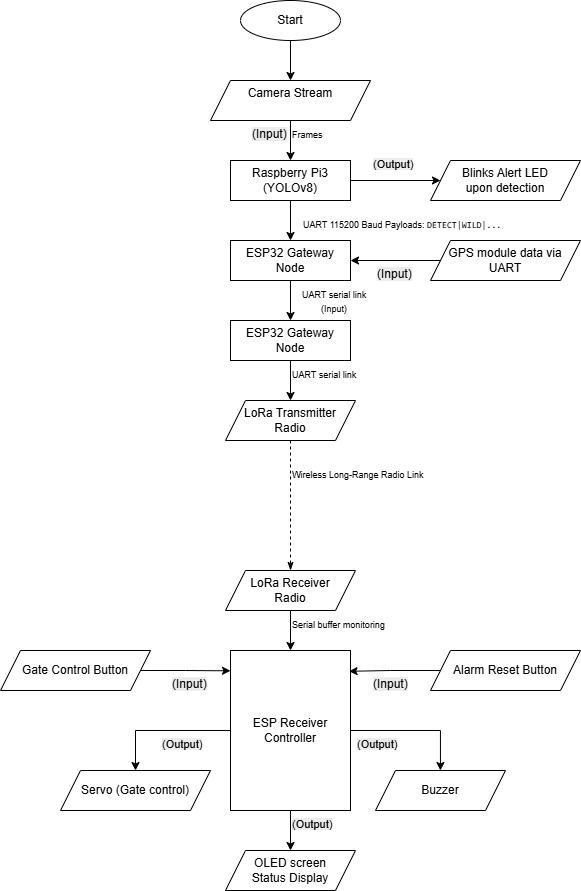

The diagram above was exported from draw.io. Its source (the exported page's mxGraphModel, read from the mxfile embedded in the PNG):
<mxGraphModel dx="1329" dy="632" grid="1" gridSize="10" guides="1" tooltips="1" connect="1" arrows="1" fold="1" page="1" pageScale="1" pageWidth="850" pageHeight="1100" math="0" shadow="0">
  <root>
    <mxCell id="0" />
    <mxCell id="1" parent="0" />
    <mxCell id="YSmzMkVOKj08ZlKqB2vo-8" edge="1" parent="1" source="YSmzMkVOKj08ZlKqB2vo-2" style="edgeStyle=orthogonalEdgeStyle;rounded=0;orthogonalLoop=1;jettySize=auto;html=1;exitX=1;exitY=0.5;exitDx=0;exitDy=0;entryX=0;entryY=0.5;entryDx=0;entryDy=0;" target="YSmzMkVOKj08ZlKqB2vo-7">
      <mxGeometry relative="1" as="geometry" />
    </mxCell>
    <mxCell id="20BHwRjoc1UVzPPaDKmK-3" edge="1" parent="1" source="YSmzMkVOKj08ZlKqB2vo-2" style="edgeStyle=orthogonalEdgeStyle;rounded=0;orthogonalLoop=1;jettySize=auto;html=1;exitX=0.5;exitY=1;exitDx=0;exitDy=0;entryX=0.5;entryY=0;entryDx=0;entryDy=0;" target="YSmzMkVOKj08ZlKqB2vo-10">
      <mxGeometry relative="1" as="geometry" />
    </mxCell>
    <mxCell id="YSmzMkVOKj08ZlKqB2vo-2" parent="1" style="rounded=0;whiteSpace=wrap;html=1;" value="Raspberry Pi3 (YOLOv8)" vertex="1">
      <mxGeometry height="40" width="120" x="240" y="200" as="geometry" />
    </mxCell>
    <mxCell id="YSmzMkVOKj08ZlKqB2vo-4" edge="1" parent="1" source="YSmzMkVOKj08ZlKqB2vo-3" style="edgeStyle=orthogonalEdgeStyle;rounded=0;orthogonalLoop=1;jettySize=auto;html=1;exitX=0.5;exitY=1;exitDx=0;exitDy=0;entryX=0.5;entryY=0;entryDx=0;entryDy=0;" target="YSmzMkVOKj08ZlKqB2vo-2">
      <mxGeometry relative="1" as="geometry" />
    </mxCell>
    <mxCell id="YSmzMkVOKj08ZlKqB2vo-3" parent="1" style="shape=parallelogram;perimeter=parallelogramPerimeter;whiteSpace=wrap;html=1;fixedSize=1;" value="Camera Stream&lt;div&gt;&lt;br/&gt;&lt;/div&gt;" vertex="1">
      <mxGeometry height="40" width="160" x="220" y="120" as="geometry" />
    </mxCell>
    <mxCell id="YSmzMkVOKj08ZlKqB2vo-6" edge="1" parent="1" source="YSmzMkVOKj08ZlKqB2vo-5" style="edgeStyle=orthogonalEdgeStyle;rounded=0;orthogonalLoop=1;jettySize=auto;html=1;exitX=0.5;exitY=1;exitDx=0;exitDy=0;entryX=0.5;entryY=0;entryDx=0;entryDy=0;" target="YSmzMkVOKj08ZlKqB2vo-3">
      <mxGeometry relative="1" as="geometry" />
    </mxCell>
    <mxCell id="YSmzMkVOKj08ZlKqB2vo-5" parent="1" style="shape=ellipse;html=1;dashed=0;whiteSpace=wrap;perimeter=ellipsePerimeter;" value="Start" vertex="1">
      <mxGeometry height="40" width="100" x="250" y="40" as="geometry" />
    </mxCell>
    <mxCell id="YSmzMkVOKj08ZlKqB2vo-7" parent="1" style="shape=parallelogram;perimeter=parallelogramPerimeter;whiteSpace=wrap;html=1;fixedSize=1;" value="Blinks Alert LED&lt;br&gt;upon detection" vertex="1">
      <mxGeometry height="40" width="150" x="440" y="200" as="geometry" />
    </mxCell>
    <mxCell id="20BHwRjoc1UVzPPaDKmK-12" edge="1" parent="1" source="YSmzMkVOKj08ZlKqB2vo-10" style="edgeStyle=orthogonalEdgeStyle;rounded=0;orthogonalLoop=1;jettySize=auto;html=1;exitX=0.5;exitY=1;exitDx=0;exitDy=0;entryX=0.5;entryY=0;entryDx=0;entryDy=0;" target="20BHwRjoc1UVzPPaDKmK-11">
      <mxGeometry relative="1" as="geometry" />
    </mxCell>
    <mxCell id="YSmzMkVOKj08ZlKqB2vo-10" parent="1" style="rounded=0;whiteSpace=wrap;html=1;" value="ESP32 Gateway Node" vertex="1">
      <mxGeometry height="40" width="120" x="240" y="280" as="geometry" />
    </mxCell>
    <mxCell id="20BHwRjoc1UVzPPaDKmK-1" parent="1" style="text;whiteSpace=wrap;html=1;" value="&lt;font style=&quot;font-size: 9px;&quot;&gt;Frames&lt;/font&gt;" vertex="1">
      <mxGeometry height="40" width="70" x="300" y="160" as="geometry" />
    </mxCell>
    <mxCell id="20BHwRjoc1UVzPPaDKmK-2" parent="1" style="text;whiteSpace=wrap;html=1;" value="&lt;font style=&quot;font-size: 9px;&quot;&gt;&lt;font style=&quot;&quot;&gt;UART 115200 Baud&amp;nbsp;&lt;/font&gt;Payloads: &lt;code&gt;DETECT|WILD|...&lt;/code&gt;&lt;/font&gt;" vertex="1">
      <mxGeometry height="40" width="209" x="311" y="250" as="geometry" />
    </mxCell>
    <mxCell id="20BHwRjoc1UVzPPaDKmK-4" parent="1" style="text;whiteSpace=wrap;html=1;" value="&lt;span style=&quot;color: rgb(0, 0, 0); font-family: Helvetica; font-size: 11px; font-style: normal; font-variant-ligatures: normal; font-variant-caps: normal; font-weight: 400; letter-spacing: normal; orphans: 2; text-align: center; text-indent: 0px; text-transform: none; widows: 2; word-spacing: 0px; -webkit-text-stroke-width: 0px; white-space: normal; background-color: rgb(236, 236, 236); text-decoration-thickness: initial; text-decoration-style: initial; text-decoration-color: initial; display: inline !important; float: none;&quot;&gt;(Output)&lt;/span&gt;" vertex="1">
      <mxGeometry height="40" width="70" x="380.5" y="190" as="geometry" />
    </mxCell>
    <mxCell id="20BHwRjoc1UVzPPaDKmK-5" parent="1" style="text;whiteSpace=wrap;html=1;" value="&lt;span style=&quot;color: rgb(0, 0, 0); font-family: Helvetica; font-size: 12px; font-style: normal; font-variant-ligatures: normal; font-variant-caps: normal; font-weight: 400; letter-spacing: normal; orphans: 2; text-align: center; text-indent: 0px; text-transform: none; widows: 2; word-spacing: 0px; -webkit-text-stroke-width: 0px; white-space: normal; background-color: rgb(236, 236, 236); text-decoration-thickness: initial; text-decoration-style: initial; text-decoration-color: initial; display: inline !important; float: none;&quot;&gt;(Input)&lt;/span&gt;" vertex="1">
      <mxGeometry height="40" width="70" x="260" y="160" as="geometry" />
    </mxCell>
    <mxCell id="20BHwRjoc1UVzPPaDKmK-8" edge="1" parent="1" source="20BHwRjoc1UVzPPaDKmK-7" style="edgeStyle=orthogonalEdgeStyle;rounded=0;orthogonalLoop=1;jettySize=auto;html=1;exitX=0;exitY=0.5;exitDx=0;exitDy=0;entryX=1;entryY=0.5;entryDx=0;entryDy=0;" target="YSmzMkVOKj08ZlKqB2vo-10">
      <mxGeometry relative="1" as="geometry" />
    </mxCell>
    <mxCell id="20BHwRjoc1UVzPPaDKmK-7" parent="1" style="shape=parallelogram;perimeter=parallelogramPerimeter;whiteSpace=wrap;html=1;fixedSize=1;" value="&lt;span style=&quot;text-align: left;&quot;&gt;GPS module data via UART&lt;/span&gt;" vertex="1">
      <mxGeometry height="40" width="150" x="440" y="280" as="geometry" />
    </mxCell>
    <mxCell id="20BHwRjoc1UVzPPaDKmK-9" parent="1" style="text;whiteSpace=wrap;html=1;" value="&lt;span style=&quot;color: rgb(0, 0, 0); font-family: Helvetica; font-size: 12px; font-style: normal; font-variant-ligatures: normal; font-variant-caps: normal; font-weight: 400; letter-spacing: normal; orphans: 2; text-align: center; text-indent: 0px; text-transform: none; widows: 2; word-spacing: 0px; -webkit-text-stroke-width: 0px; white-space: normal; background-color: rgb(236, 236, 236); text-decoration-thickness: initial; text-decoration-style: initial; text-decoration-color: initial; display: inline !important; float: none;&quot;&gt;(Input)&lt;/span&gt;" vertex="1">
      <mxGeometry height="20" width="40" x="385" y="300" as="geometry" />
    </mxCell>
    <mxCell id="20BHwRjoc1UVzPPaDKmK-15" edge="1" parent="1" source="20BHwRjoc1UVzPPaDKmK-11" style="edgeStyle=orthogonalEdgeStyle;rounded=0;orthogonalLoop=1;jettySize=auto;html=1;exitX=0.5;exitY=1;exitDx=0;exitDy=0;entryX=0.5;entryY=0;entryDx=0;entryDy=0;" target="20BHwRjoc1UVzPPaDKmK-14">
      <mxGeometry relative="1" as="geometry" />
    </mxCell>
    <mxCell id="20BHwRjoc1UVzPPaDKmK-11" parent="1" style="rounded=0;whiteSpace=wrap;html=1;" value="ESP32 Gateway Node" vertex="1">
      <mxGeometry height="40" width="120" x="240" y="360" as="geometry" />
    </mxCell>
    <mxCell id="20BHwRjoc1UVzPPaDKmK-13" parent="1" style="text;whiteSpace=wrap;html=1;" value="&lt;font style=&quot;font-size: 9px;&quot;&gt;UART serial link&lt;br&gt;&lt;/font&gt;&lt;div style=&quot;text-align: center;&quot;&gt;&lt;span style=&quot;background-color: transparent; color: light-dark(rgb(0, 0, 0), rgb(255, 255, 255));&quot;&gt;&lt;font style=&quot;font-size: 9px;&quot;&gt;(Input)&lt;/font&gt;&lt;/span&gt;&lt;/div&gt;" vertex="1">
      <mxGeometry height="30" width="100" x="310" y="320" as="geometry" />
    </mxCell>
    <mxCell id="20BHwRjoc1UVzPPaDKmK-14" parent="1" style="shape=parallelogram;perimeter=parallelogramPerimeter;whiteSpace=wrap;html=1;fixedSize=1;" value="LoRa Transmitter &lt;br&gt;Radio" vertex="1">
      <mxGeometry height="40" width="130" x="235" y="440" as="geometry" />
    </mxCell>
    <mxCell id="20BHwRjoc1UVzPPaDKmK-16" parent="1" style="text;whiteSpace=wrap;html=1;" value="&lt;font style=&quot;font-size: 9px;&quot;&gt;UART serial link&lt;br&gt;&lt;/font&gt;&lt;div style=&quot;text-align: center;&quot;&gt;&lt;br&gt;&lt;/div&gt;" vertex="1">
      <mxGeometry height="30" width="100" x="300" y="400" as="geometry" />
    </mxCell>
    <mxCell id="20BHwRjoc1UVzPPaDKmK-22" edge="1" parent="1" source="20BHwRjoc1UVzPPaDKmK-17" style="edgeStyle=orthogonalEdgeStyle;rounded=0;orthogonalLoop=1;jettySize=auto;html=1;exitX=0.5;exitY=1;exitDx=0;exitDy=0;entryX=0.5;entryY=0;entryDx=0;entryDy=0;" target="20BHwRjoc1UVzPPaDKmK-21">
      <mxGeometry relative="1" as="geometry" />
    </mxCell>
    <mxCell id="20BHwRjoc1UVzPPaDKmK-17" parent="1" style="shape=parallelogram;perimeter=parallelogramPerimeter;whiteSpace=wrap;html=1;fixedSize=1;" value="LoRa Receiver&lt;br&gt;Radio" vertex="1">
      <mxGeometry height="40" width="130" x="235" y="610" as="geometry" />
    </mxCell>
    <mxCell id="20BHwRjoc1UVzPPaDKmK-19" parent="1" style="text;whiteSpace=wrap;html=1;" value="&lt;font style=&quot;font-size: 9px;&quot;&gt;Wireless Long-Range Radio Link&lt;/font&gt;" vertex="1">
      <mxGeometry height="40" width="210" x="300" y="500" as="geometry" />
    </mxCell>
    <mxCell id="20BHwRjoc1UVzPPaDKmK-20" edge="1" parent="1" source="20BHwRjoc1UVzPPaDKmK-14" style="endArrow=classicThin;dashed=1;html=1;rounded=0;endFill=1;exitX=0.5;exitY=1;exitDx=0;exitDy=0;entryX=0.5;entryY=0;entryDx=0;entryDy=0;" target="20BHwRjoc1UVzPPaDKmK-17" value="">
      <mxGeometry height="50" relative="1" width="50" as="geometry">
        <mxPoint x="300" y="560" as="sourcePoint" />
        <mxPoint x="400" y="550" as="targetPoint" />
      </mxGeometry>
    </mxCell>
    <mxCell id="20BHwRjoc1UVzPPaDKmK-27" edge="1" parent="1" source="20BHwRjoc1UVzPPaDKmK-21" style="edgeStyle=orthogonalEdgeStyle;rounded=0;orthogonalLoop=1;jettySize=auto;html=1;exitX=1;exitY=0.5;exitDx=0;exitDy=0;" target="20BHwRjoc1UVzPPaDKmK-26">
      <mxGeometry relative="1" as="geometry">
        <Array as="points">
          <mxPoint x="450" y="770" />
        </Array>
      </mxGeometry>
    </mxCell>
    <mxCell id="20BHwRjoc1UVzPPaDKmK-28" edge="1" parent="1" source="20BHwRjoc1UVzPPaDKmK-21" style="edgeStyle=orthogonalEdgeStyle;rounded=0;orthogonalLoop=1;jettySize=auto;html=1;exitX=0.5;exitY=1;exitDx=0;exitDy=0;entryX=0.5;entryY=0;entryDx=0;entryDy=0;" target="20BHwRjoc1UVzPPaDKmK-25">
      <mxGeometry relative="1" as="geometry" />
    </mxCell>
    <mxCell id="20BHwRjoc1UVzPPaDKmK-29" edge="1" parent="1" source="20BHwRjoc1UVzPPaDKmK-21" style="edgeStyle=orthogonalEdgeStyle;rounded=0;orthogonalLoop=1;jettySize=auto;html=1;exitX=0;exitY=0.5;exitDx=0;exitDy=0;entryX=0.5;entryY=0;entryDx=0;entryDy=0;" target="20BHwRjoc1UVzPPaDKmK-24">
      <mxGeometry relative="1" as="geometry" />
    </mxCell>
    <mxCell id="20BHwRjoc1UVzPPaDKmK-21" parent="1" style="rounded=0;whiteSpace=wrap;html=1;" value="ESP Receiver Controller" vertex="1">
      <mxGeometry height="160" width="120" x="240" y="690" as="geometry" />
    </mxCell>
    <mxCell id="20BHwRjoc1UVzPPaDKmK-23" parent="1" style="text;whiteSpace=wrap;html=1;" value="&lt;font style=&quot;font-size: 9px;&quot;&gt;Serial buffer monitoring&lt;/font&gt;" vertex="1">
      <mxGeometry height="40" width="160" x="300" y="650" as="geometry" />
    </mxCell>
    <mxCell id="20BHwRjoc1UVzPPaDKmK-24" parent="1" style="shape=parallelogram;perimeter=parallelogramPerimeter;whiteSpace=wrap;html=1;fixedSize=1;" value="Servo (Gate control)" vertex="1">
      <mxGeometry height="40" width="150" x="70" y="810" as="geometry" />
    </mxCell>
    <mxCell id="20BHwRjoc1UVzPPaDKmK-25" parent="1" style="shape=parallelogram;perimeter=parallelogramPerimeter;whiteSpace=wrap;html=1;fixedSize=1;" value="OLED screen&lt;br&gt;Status Display" vertex="1">
      <mxGeometry height="40" width="130" x="235" y="890" as="geometry" />
    </mxCell>
    <mxCell id="20BHwRjoc1UVzPPaDKmK-26" parent="1" style="shape=parallelogram;perimeter=parallelogramPerimeter;whiteSpace=wrap;html=1;fixedSize=1;" value="Buzzer" vertex="1">
      <mxGeometry height="40" width="130" x="385" y="810" as="geometry" />
    </mxCell>
    <mxCell id="20BHwRjoc1UVzPPaDKmK-30" parent="1" style="text;whiteSpace=wrap;html=1;" value="&lt;span style=&quot;color: rgb(0, 0, 0); font-family: Helvetica; font-size: 11px; font-style: normal; font-variant-ligatures: normal; font-variant-caps: normal; font-weight: 400; letter-spacing: normal; orphans: 2; text-align: center; text-indent: 0px; text-transform: none; widows: 2; word-spacing: 0px; -webkit-text-stroke-width: 0px; white-space: normal; background-color: rgb(236, 236, 236); text-decoration-thickness: initial; text-decoration-style: initial; text-decoration-color: initial; display: inline !important; float: none;&quot;&gt;(Output)&lt;/span&gt;" vertex="1">
      <mxGeometry height="40" width="70" x="170" y="770" as="geometry" />
    </mxCell>
    <mxCell id="20BHwRjoc1UVzPPaDKmK-36" parent="1" style="text;whiteSpace=wrap;html=1;" value="&lt;span style=&quot;color: rgb(0, 0, 0); font-family: Helvetica; font-size: 11px; font-style: normal; font-variant-ligatures: normal; font-variant-caps: normal; font-weight: 400; letter-spacing: normal; orphans: 2; text-align: center; text-indent: 0px; text-transform: none; widows: 2; word-spacing: 0px; -webkit-text-stroke-width: 0px; white-space: normal; background-color: rgb(236, 236, 236); text-decoration-thickness: initial; text-decoration-style: initial; text-decoration-color: initial; display: inline !important; float: none;&quot;&gt;(Output)&lt;/span&gt;" vertex="1">
      <mxGeometry height="20" width="45" x="365" y="770" as="geometry" />
    </mxCell>
    <mxCell id="20BHwRjoc1UVzPPaDKmK-37" parent="1" style="text;whiteSpace=wrap;html=1;" value="&lt;span style=&quot;color: rgb(0, 0, 0); font-family: Helvetica; font-size: 11px; font-style: normal; font-variant-ligatures: normal; font-variant-caps: normal; font-weight: 400; letter-spacing: normal; orphans: 2; text-align: center; text-indent: 0px; text-transform: none; widows: 2; word-spacing: 0px; -webkit-text-stroke-width: 0px; white-space: normal; background-color: rgb(236, 236, 236); text-decoration-thickness: initial; text-decoration-style: initial; text-decoration-color: initial; display: inline !important; float: none;&quot;&gt;(Output)&lt;/span&gt;" vertex="1">
      <mxGeometry height="20" width="70" x="300" y="850" as="geometry" />
    </mxCell>
    <mxCell id="V7eXwKNo4Ih6x42J-4Vj-1" parent="1" style="shape=parallelogram;perimeter=parallelogramPerimeter;whiteSpace=wrap;html=1;fixedSize=1;" value="Alarm Reset Button" vertex="1">
      <mxGeometry height="40" width="150" x="440" y="690" as="geometry" />
    </mxCell>
    <mxCell id="V7eXwKNo4Ih6x42J-4Vj-2" parent="1" style="shape=parallelogram;perimeter=parallelogramPerimeter;whiteSpace=wrap;html=1;fixedSize=1;" value="Gate Control Button" vertex="1">
      <mxGeometry height="40" width="150" x="10" y="690" as="geometry" />
    </mxCell>
    <mxCell id="V7eXwKNo4Ih6x42J-4Vj-3" parent="1" style="text;whiteSpace=wrap;html=1;" value="&lt;span style=&quot;color: rgb(0, 0, 0); font-family: Helvetica; font-size: 12px; font-style: normal; font-variant-ligatures: normal; font-variant-caps: normal; font-weight: 400; letter-spacing: normal; orphans: 2; text-align: center; text-indent: 0px; text-transform: none; widows: 2; word-spacing: 0px; -webkit-text-stroke-width: 0px; white-space: normal; background-color: rgb(236, 236, 236); text-decoration-thickness: initial; text-decoration-style: initial; text-decoration-color: initial; display: inline !important; float: none;&quot;&gt;(Input)&lt;/span&gt;" vertex="1">
      <mxGeometry height="20" width="40" x="180" y="710" as="geometry" />
    </mxCell>
    <mxCell id="V7eXwKNo4Ih6x42J-4Vj-4" parent="1" style="text;whiteSpace=wrap;html=1;" value="&lt;span style=&quot;color: rgb(0, 0, 0); font-family: Helvetica; font-size: 12px; font-style: normal; font-variant-ligatures: normal; font-variant-caps: normal; font-weight: 400; letter-spacing: normal; orphans: 2; text-align: center; text-indent: 0px; text-transform: none; widows: 2; word-spacing: 0px; -webkit-text-stroke-width: 0px; white-space: normal; background-color: rgb(236, 236, 236); text-decoration-thickness: initial; text-decoration-style: initial; text-decoration-color: initial; display: inline !important; float: none;&quot;&gt;(Input)&lt;/span&gt;" vertex="1">
      <mxGeometry height="20" width="40" x="380.5" y="710" as="geometry" />
    </mxCell>
    <mxCell id="V7eXwKNo4Ih6x42J-4Vj-6" edge="1" parent="1" source="V7eXwKNo4Ih6x42J-4Vj-1" style="edgeStyle=orthogonalEdgeStyle;rounded=0;orthogonalLoop=1;jettySize=auto;html=1;exitX=0;exitY=0.5;exitDx=0;exitDy=0;entryX=0.988;entryY=0.13;entryDx=0;entryDy=0;entryPerimeter=0;" target="20BHwRjoc1UVzPPaDKmK-21">
      <mxGeometry relative="1" as="geometry" />
    </mxCell>
    <mxCell id="V7eXwKNo4Ih6x42J-4Vj-7" edge="1" parent="1" source="V7eXwKNo4Ih6x42J-4Vj-2" style="edgeStyle=orthogonalEdgeStyle;rounded=0;orthogonalLoop=1;jettySize=auto;html=1;exitX=1;exitY=0.5;exitDx=0;exitDy=0;entryX=0;entryY=0.127;entryDx=0;entryDy=0;entryPerimeter=0;" target="20BHwRjoc1UVzPPaDKmK-21">
      <mxGeometry relative="1" as="geometry" />
    </mxCell>
  </root>
</mxGraphModel>